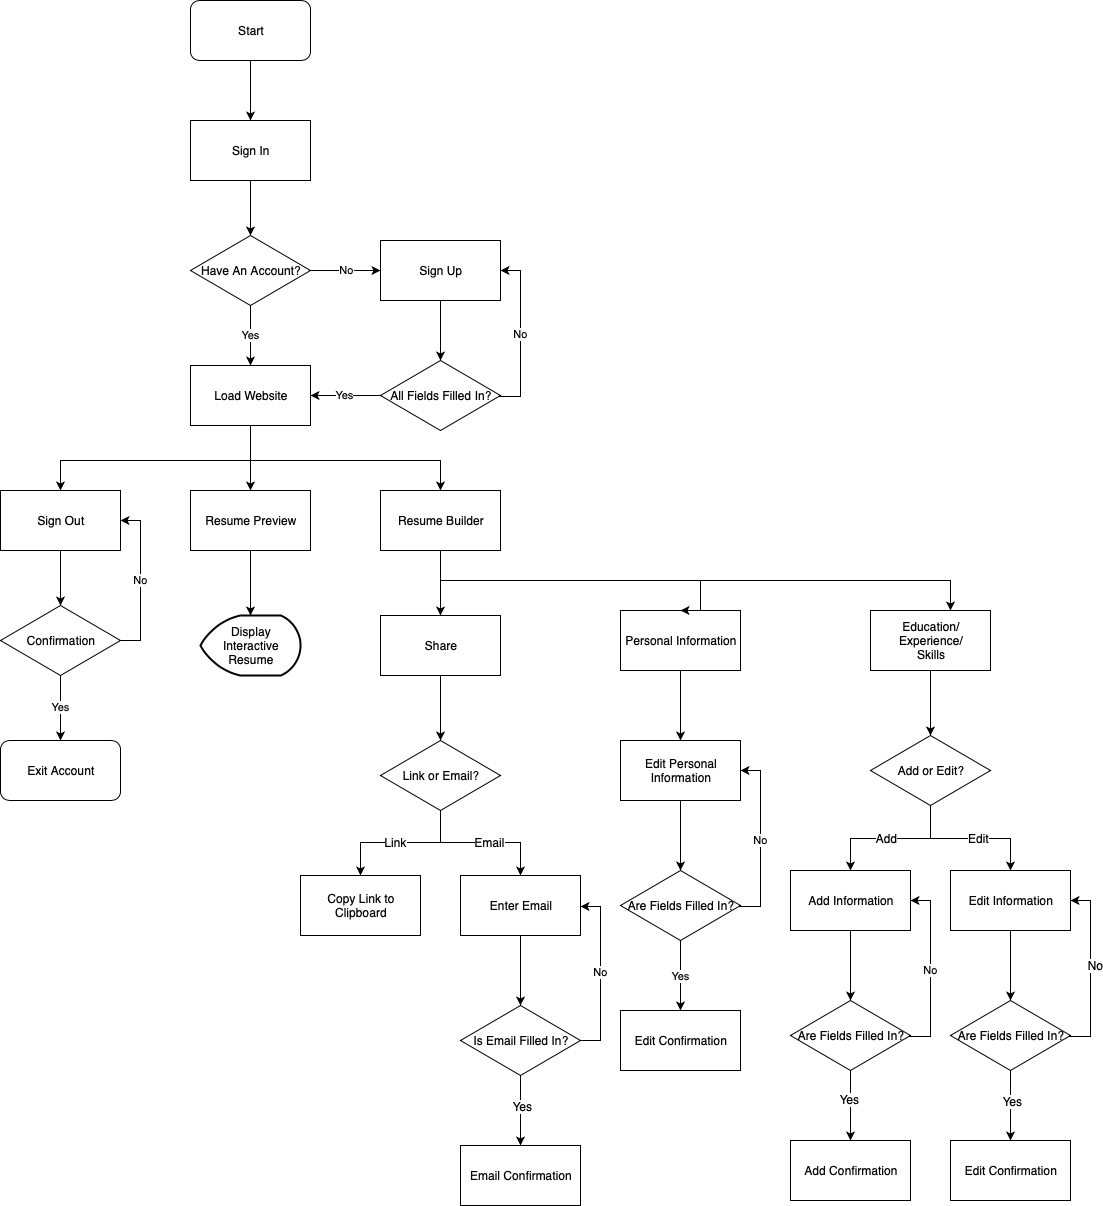

The diagram above was exported from draw.io. Its source (the exported page's mxGraphModel, read from the mxfile embedded in the PNG):
<mxGraphModel dx="1892" dy="1278" grid="1" gridSize="10" guides="1" tooltips="1" connect="1" arrows="1" fold="1" page="1" pageScale="1" pageWidth="850" pageHeight="1100" math="0" shadow="0">
  <root>
    <mxCell id="0" />
    <mxCell id="1" parent="0" />
    <mxCell id="kycvIUcEmMmb2cYy3yzJ-50" style="edgeStyle=orthogonalEdgeStyle;rounded=0;orthogonalLoop=1;jettySize=auto;html=1;entryX=0.5;entryY=0;entryDx=0;entryDy=0;" edge="1" parent="1" source="kycvIUcEmMmb2cYy3yzJ-1" target="kycvIUcEmMmb2cYy3yzJ-2">
      <mxGeometry relative="1" as="geometry" />
    </mxCell>
    <mxCell id="kycvIUcEmMmb2cYy3yzJ-1" value="Start" style="rounded=1;whiteSpace=wrap;html=1;" vertex="1" parent="1">
      <mxGeometry x="310" y="90" width="120" height="60" as="geometry" />
    </mxCell>
    <mxCell id="kycvIUcEmMmb2cYy3yzJ-51" style="edgeStyle=orthogonalEdgeStyle;rounded=0;orthogonalLoop=1;jettySize=auto;html=1;entryX=0.5;entryY=0;entryDx=0;entryDy=0;" edge="1" parent="1" source="kycvIUcEmMmb2cYy3yzJ-2" target="kycvIUcEmMmb2cYy3yzJ-3">
      <mxGeometry relative="1" as="geometry" />
    </mxCell>
    <mxCell id="kycvIUcEmMmb2cYy3yzJ-2" value="Sign In" style="rounded=0;whiteSpace=wrap;html=1;" vertex="1" parent="1">
      <mxGeometry x="310" y="210" width="120" height="60" as="geometry" />
    </mxCell>
    <mxCell id="kycvIUcEmMmb2cYy3yzJ-52" value="No" style="edgeStyle=orthogonalEdgeStyle;rounded=0;orthogonalLoop=1;jettySize=auto;html=1;entryX=0;entryY=0.5;entryDx=0;entryDy=0;" edge="1" parent="1" source="kycvIUcEmMmb2cYy3yzJ-3" target="kycvIUcEmMmb2cYy3yzJ-5">
      <mxGeometry relative="1" as="geometry">
        <Array as="points">
          <mxPoint x="470" y="360" />
          <mxPoint x="470" y="360" />
        </Array>
      </mxGeometry>
    </mxCell>
    <mxCell id="kycvIUcEmMmb2cYy3yzJ-53" value="Yes" style="edgeStyle=orthogonalEdgeStyle;rounded=0;orthogonalLoop=1;jettySize=auto;html=1;entryX=0.5;entryY=0;entryDx=0;entryDy=0;" edge="1" parent="1" source="kycvIUcEmMmb2cYy3yzJ-3" target="kycvIUcEmMmb2cYy3yzJ-6">
      <mxGeometry relative="1" as="geometry" />
    </mxCell>
    <mxCell id="kycvIUcEmMmb2cYy3yzJ-3" value="Have An Account?" style="rhombus;whiteSpace=wrap;html=1;" vertex="1" parent="1">
      <mxGeometry x="310" y="325" width="120" height="70" as="geometry" />
    </mxCell>
    <mxCell id="kycvIUcEmMmb2cYy3yzJ-55" style="edgeStyle=orthogonalEdgeStyle;rounded=0;orthogonalLoop=1;jettySize=auto;html=1;entryX=0.5;entryY=0;entryDx=0;entryDy=0;" edge="1" parent="1" source="kycvIUcEmMmb2cYy3yzJ-5" target="kycvIUcEmMmb2cYy3yzJ-7">
      <mxGeometry relative="1" as="geometry" />
    </mxCell>
    <mxCell id="kycvIUcEmMmb2cYy3yzJ-5" value="Sign Up" style="rounded=0;whiteSpace=wrap;html=1;" vertex="1" parent="1">
      <mxGeometry x="500" y="330" width="120" height="60" as="geometry" />
    </mxCell>
    <mxCell id="kycvIUcEmMmb2cYy3yzJ-59" style="edgeStyle=orthogonalEdgeStyle;rounded=0;orthogonalLoop=1;jettySize=auto;html=1;entryX=0.5;entryY=0;entryDx=0;entryDy=0;" edge="1" parent="1" source="kycvIUcEmMmb2cYy3yzJ-6" target="kycvIUcEmMmb2cYy3yzJ-43">
      <mxGeometry relative="1" as="geometry" />
    </mxCell>
    <mxCell id="kycvIUcEmMmb2cYy3yzJ-60" style="edgeStyle=orthogonalEdgeStyle;rounded=0;orthogonalLoop=1;jettySize=auto;html=1;" edge="1" parent="1" source="kycvIUcEmMmb2cYy3yzJ-6" target="kycvIUcEmMmb2cYy3yzJ-45">
      <mxGeometry relative="1" as="geometry">
        <Array as="points">
          <mxPoint x="370" y="550" />
          <mxPoint x="560" y="550" />
        </Array>
      </mxGeometry>
    </mxCell>
    <mxCell id="kycvIUcEmMmb2cYy3yzJ-61" style="edgeStyle=orthogonalEdgeStyle;rounded=0;orthogonalLoop=1;jettySize=auto;html=1;entryX=0.5;entryY=0;entryDx=0;entryDy=0;" edge="1" parent="1" source="kycvIUcEmMmb2cYy3yzJ-6" target="kycvIUcEmMmb2cYy3yzJ-44">
      <mxGeometry relative="1" as="geometry">
        <Array as="points">
          <mxPoint x="370" y="550" />
          <mxPoint x="180" y="550" />
        </Array>
      </mxGeometry>
    </mxCell>
    <mxCell id="kycvIUcEmMmb2cYy3yzJ-6" value="Load Website" style="rounded=0;whiteSpace=wrap;html=1;" vertex="1" parent="1">
      <mxGeometry x="310" y="455" width="120" height="60" as="geometry" />
    </mxCell>
    <mxCell id="kycvIUcEmMmb2cYy3yzJ-56" value="Yes" style="edgeStyle=orthogonalEdgeStyle;rounded=0;orthogonalLoop=1;jettySize=auto;html=1;entryX=1;entryY=0.5;entryDx=0;entryDy=0;" edge="1" parent="1" source="kycvIUcEmMmb2cYy3yzJ-7" target="kycvIUcEmMmb2cYy3yzJ-6">
      <mxGeometry relative="1" as="geometry" />
    </mxCell>
    <mxCell id="kycvIUcEmMmb2cYy3yzJ-57" value="No" style="edgeStyle=orthogonalEdgeStyle;rounded=0;orthogonalLoop=1;jettySize=auto;html=1;entryX=1;entryY=0.5;entryDx=0;entryDy=0;" edge="1" parent="1" source="kycvIUcEmMmb2cYy3yzJ-7" target="kycvIUcEmMmb2cYy3yzJ-5">
      <mxGeometry relative="1" as="geometry">
        <Array as="points">
          <mxPoint x="640" y="485" />
          <mxPoint x="640" y="360" />
        </Array>
      </mxGeometry>
    </mxCell>
    <mxCell id="kycvIUcEmMmb2cYy3yzJ-7" value="All Fields Filled In?" style="rhombus;whiteSpace=wrap;html=1;" vertex="1" parent="1">
      <mxGeometry x="500" y="450" width="120" height="70" as="geometry" />
    </mxCell>
    <mxCell id="kycvIUcEmMmb2cYy3yzJ-75" style="edgeStyle=orthogonalEdgeStyle;rounded=0;orthogonalLoop=1;jettySize=auto;html=1;entryX=0.5;entryY=0;entryDx=0;entryDy=0;" edge="1" parent="1" source="kycvIUcEmMmb2cYy3yzJ-9" target="kycvIUcEmMmb2cYy3yzJ-20">
      <mxGeometry relative="1" as="geometry" />
    </mxCell>
    <mxCell id="kycvIUcEmMmb2cYy3yzJ-9" value="Education/&lt;br&gt;Experience/&lt;br&gt;Skills" style="rounded=0;whiteSpace=wrap;html=1;" vertex="1" parent="1">
      <mxGeometry x="990" y="700" width="120" height="60" as="geometry" />
    </mxCell>
    <mxCell id="kycvIUcEmMmb2cYy3yzJ-67" style="edgeStyle=orthogonalEdgeStyle;rounded=0;orthogonalLoop=1;jettySize=auto;html=1;entryX=0.5;entryY=0;entryDx=0;entryDy=0;" edge="1" parent="1" source="kycvIUcEmMmb2cYy3yzJ-10" target="kycvIUcEmMmb2cYy3yzJ-18">
      <mxGeometry relative="1" as="geometry" />
    </mxCell>
    <mxCell id="kycvIUcEmMmb2cYy3yzJ-10" value="Personal Information" style="rounded=0;whiteSpace=wrap;html=1;" vertex="1" parent="1">
      <mxGeometry x="740" y="700" width="120" height="60" as="geometry" />
    </mxCell>
    <mxCell id="kycvIUcEmMmb2cYy3yzJ-69" value="Yes" style="edgeStyle=orthogonalEdgeStyle;rounded=0;orthogonalLoop=1;jettySize=auto;html=1;entryX=0.5;entryY=0;entryDx=0;entryDy=0;" edge="1" parent="1" source="kycvIUcEmMmb2cYy3yzJ-15" target="kycvIUcEmMmb2cYy3yzJ-19">
      <mxGeometry relative="1" as="geometry" />
    </mxCell>
    <mxCell id="kycvIUcEmMmb2cYy3yzJ-70" value="No" style="edgeStyle=orthogonalEdgeStyle;rounded=0;orthogonalLoop=1;jettySize=auto;html=1;entryX=1;entryY=0.5;entryDx=0;entryDy=0;" edge="1" parent="1" source="kycvIUcEmMmb2cYy3yzJ-15" target="kycvIUcEmMmb2cYy3yzJ-18">
      <mxGeometry relative="1" as="geometry">
        <Array as="points">
          <mxPoint x="880" y="995" />
          <mxPoint x="880" y="860" />
        </Array>
      </mxGeometry>
    </mxCell>
    <mxCell id="kycvIUcEmMmb2cYy3yzJ-15" value="Are Fields Filled In?" style="rhombus;whiteSpace=wrap;html=1;" vertex="1" parent="1">
      <mxGeometry x="740" y="960" width="120" height="70" as="geometry" />
    </mxCell>
    <mxCell id="kycvIUcEmMmb2cYy3yzJ-68" style="edgeStyle=orthogonalEdgeStyle;rounded=0;orthogonalLoop=1;jettySize=auto;html=1;entryX=0.5;entryY=0;entryDx=0;entryDy=0;" edge="1" parent="1" source="kycvIUcEmMmb2cYy3yzJ-18" target="kycvIUcEmMmb2cYy3yzJ-15">
      <mxGeometry relative="1" as="geometry" />
    </mxCell>
    <mxCell id="kycvIUcEmMmb2cYy3yzJ-18" value="Edit Personal Information" style="rounded=0;whiteSpace=wrap;html=1;" vertex="1" parent="1">
      <mxGeometry x="740" y="830" width="120" height="60" as="geometry" />
    </mxCell>
    <mxCell id="kycvIUcEmMmb2cYy3yzJ-19" value="Edit Confirmation" style="rounded=0;whiteSpace=wrap;html=1;" vertex="1" parent="1">
      <mxGeometry x="740" y="1100" width="120" height="60" as="geometry" />
    </mxCell>
    <mxCell id="kycvIUcEmMmb2cYy3yzJ-76" style="edgeStyle=orthogonalEdgeStyle;rounded=0;orthogonalLoop=1;jettySize=auto;html=1;entryX=0.5;entryY=0;entryDx=0;entryDy=0;" edge="1" parent="1" source="kycvIUcEmMmb2cYy3yzJ-20" target="kycvIUcEmMmb2cYy3yzJ-22">
      <mxGeometry relative="1" as="geometry" />
    </mxCell>
    <mxCell id="kycvIUcEmMmb2cYy3yzJ-78" value="Add" style="text;html=1;align=center;verticalAlign=middle;resizable=0;points=[];labelBackgroundColor=#ffffff;" vertex="1" connectable="0" parent="kycvIUcEmMmb2cYy3yzJ-76">
      <mxGeometry x="0.0621" y="-1" relative="1" as="geometry">
        <mxPoint as="offset" />
      </mxGeometry>
    </mxCell>
    <mxCell id="kycvIUcEmMmb2cYy3yzJ-77" style="edgeStyle=orthogonalEdgeStyle;rounded=0;orthogonalLoop=1;jettySize=auto;html=1;entryX=0.5;entryY=0;entryDx=0;entryDy=0;" edge="1" parent="1" source="kycvIUcEmMmb2cYy3yzJ-20" target="kycvIUcEmMmb2cYy3yzJ-25">
      <mxGeometry relative="1" as="geometry" />
    </mxCell>
    <mxCell id="kycvIUcEmMmb2cYy3yzJ-79" value="Edit" style="text;html=1;align=center;verticalAlign=middle;resizable=0;points=[];labelBackgroundColor=#ffffff;" vertex="1" connectable="0" parent="kycvIUcEmMmb2cYy3yzJ-77">
      <mxGeometry x="0.1034" y="1" relative="1" as="geometry">
        <mxPoint as="offset" />
      </mxGeometry>
    </mxCell>
    <mxCell id="kycvIUcEmMmb2cYy3yzJ-20" value="Add or Edit?" style="rhombus;whiteSpace=wrap;html=1;" vertex="1" parent="1">
      <mxGeometry x="990" y="825" width="120" height="70" as="geometry" />
    </mxCell>
    <mxCell id="kycvIUcEmMmb2cYy3yzJ-81" style="edgeStyle=orthogonalEdgeStyle;rounded=0;orthogonalLoop=1;jettySize=auto;html=1;entryX=0.5;entryY=0;entryDx=0;entryDy=0;" edge="1" parent="1" source="kycvIUcEmMmb2cYy3yzJ-21" target="kycvIUcEmMmb2cYy3yzJ-23">
      <mxGeometry relative="1" as="geometry" />
    </mxCell>
    <mxCell id="kycvIUcEmMmb2cYy3yzJ-83" value="Yes" style="text;html=1;align=center;verticalAlign=middle;resizable=0;points=[];labelBackgroundColor=#ffffff;" vertex="1" connectable="0" parent="kycvIUcEmMmb2cYy3yzJ-81">
      <mxGeometry x="-0.2" y="-2" relative="1" as="geometry">
        <mxPoint as="offset" />
      </mxGeometry>
    </mxCell>
    <mxCell id="kycvIUcEmMmb2cYy3yzJ-82" value="No" style="edgeStyle=orthogonalEdgeStyle;rounded=0;orthogonalLoop=1;jettySize=auto;html=1;entryX=1;entryY=0.5;entryDx=0;entryDy=0;" edge="1" parent="1" source="kycvIUcEmMmb2cYy3yzJ-21" target="kycvIUcEmMmb2cYy3yzJ-22">
      <mxGeometry relative="1" as="geometry">
        <Array as="points">
          <mxPoint x="1050" y="1125" />
          <mxPoint x="1050" y="990" />
        </Array>
      </mxGeometry>
    </mxCell>
    <mxCell id="kycvIUcEmMmb2cYy3yzJ-21" value="Are Fields Filled In?" style="rhombus;whiteSpace=wrap;html=1;" vertex="1" parent="1">
      <mxGeometry x="910" y="1090" width="120" height="70" as="geometry" />
    </mxCell>
    <mxCell id="kycvIUcEmMmb2cYy3yzJ-80" style="edgeStyle=orthogonalEdgeStyle;rounded=0;orthogonalLoop=1;jettySize=auto;html=1;entryX=0.5;entryY=0;entryDx=0;entryDy=0;" edge="1" parent="1" source="kycvIUcEmMmb2cYy3yzJ-22" target="kycvIUcEmMmb2cYy3yzJ-21">
      <mxGeometry relative="1" as="geometry" />
    </mxCell>
    <mxCell id="kycvIUcEmMmb2cYy3yzJ-22" value="Add Information" style="rounded=0;whiteSpace=wrap;html=1;" vertex="1" parent="1">
      <mxGeometry x="910" y="960" width="120" height="60" as="geometry" />
    </mxCell>
    <mxCell id="kycvIUcEmMmb2cYy3yzJ-23" value="Add Confirmation" style="rounded=0;whiteSpace=wrap;html=1;" vertex="1" parent="1">
      <mxGeometry x="910" y="1230" width="120" height="60" as="geometry" />
    </mxCell>
    <mxCell id="kycvIUcEmMmb2cYy3yzJ-85" style="edgeStyle=orthogonalEdgeStyle;rounded=0;orthogonalLoop=1;jettySize=auto;html=1;entryX=0.5;entryY=0;entryDx=0;entryDy=0;" edge="1" parent="1" source="kycvIUcEmMmb2cYy3yzJ-24" target="kycvIUcEmMmb2cYy3yzJ-26">
      <mxGeometry relative="1" as="geometry" />
    </mxCell>
    <mxCell id="kycvIUcEmMmb2cYy3yzJ-88" value="Yes" style="text;html=1;align=center;verticalAlign=middle;resizable=0;points=[];labelBackgroundColor=#ffffff;" vertex="1" connectable="0" parent="kycvIUcEmMmb2cYy3yzJ-85">
      <mxGeometry x="-0.1429" y="1" relative="1" as="geometry">
        <mxPoint as="offset" />
      </mxGeometry>
    </mxCell>
    <mxCell id="kycvIUcEmMmb2cYy3yzJ-86" style="edgeStyle=orthogonalEdgeStyle;rounded=0;orthogonalLoop=1;jettySize=auto;html=1;entryX=1;entryY=0.5;entryDx=0;entryDy=0;" edge="1" parent="1" source="kycvIUcEmMmb2cYy3yzJ-24" target="kycvIUcEmMmb2cYy3yzJ-25">
      <mxGeometry relative="1" as="geometry">
        <Array as="points">
          <mxPoint x="1210" y="1125" />
          <mxPoint x="1210" y="990" />
        </Array>
      </mxGeometry>
    </mxCell>
    <mxCell id="kycvIUcEmMmb2cYy3yzJ-87" value="No" style="text;html=1;align=center;verticalAlign=middle;resizable=0;points=[];labelBackgroundColor=#ffffff;" vertex="1" connectable="0" parent="kycvIUcEmMmb2cYy3yzJ-86">
      <mxGeometry x="0.0514" y="-4" relative="1" as="geometry">
        <mxPoint as="offset" />
      </mxGeometry>
    </mxCell>
    <mxCell id="kycvIUcEmMmb2cYy3yzJ-24" value="Are Fields Filled In?" style="rhombus;whiteSpace=wrap;html=1;" vertex="1" parent="1">
      <mxGeometry x="1070" y="1090" width="120" height="70" as="geometry" />
    </mxCell>
    <mxCell id="kycvIUcEmMmb2cYy3yzJ-84" style="edgeStyle=orthogonalEdgeStyle;rounded=0;orthogonalLoop=1;jettySize=auto;html=1;entryX=0.5;entryY=0;entryDx=0;entryDy=0;" edge="1" parent="1" source="kycvIUcEmMmb2cYy3yzJ-25" target="kycvIUcEmMmb2cYy3yzJ-24">
      <mxGeometry relative="1" as="geometry" />
    </mxCell>
    <mxCell id="kycvIUcEmMmb2cYy3yzJ-25" value="Edit Information" style="rounded=0;whiteSpace=wrap;html=1;" vertex="1" parent="1">
      <mxGeometry x="1070" y="960" width="120" height="60" as="geometry" />
    </mxCell>
    <mxCell id="kycvIUcEmMmb2cYy3yzJ-26" value="Edit Confirmation" style="rounded=0;whiteSpace=wrap;html=1;" vertex="1" parent="1">
      <mxGeometry x="1070" y="1230" width="120" height="60" as="geometry" />
    </mxCell>
    <mxCell id="kycvIUcEmMmb2cYy3yzJ-65" style="edgeStyle=orthogonalEdgeStyle;rounded=0;orthogonalLoop=1;jettySize=auto;html=1;entryX=0.5;entryY=0;entryDx=0;entryDy=0;entryPerimeter=0;" edge="1" parent="1" source="kycvIUcEmMmb2cYy3yzJ-43" target="kycvIUcEmMmb2cYy3yzJ-49">
      <mxGeometry relative="1" as="geometry" />
    </mxCell>
    <mxCell id="kycvIUcEmMmb2cYy3yzJ-43" value="Resume Preview" style="rounded=0;whiteSpace=wrap;html=1;" vertex="1" parent="1">
      <mxGeometry x="310" y="580" width="120" height="60" as="geometry" />
    </mxCell>
    <mxCell id="kycvIUcEmMmb2cYy3yzJ-62" style="edgeStyle=orthogonalEdgeStyle;rounded=0;orthogonalLoop=1;jettySize=auto;html=1;entryX=0.5;entryY=0;entryDx=0;entryDy=0;" edge="1" parent="1" source="kycvIUcEmMmb2cYy3yzJ-44" target="kycvIUcEmMmb2cYy3yzJ-46">
      <mxGeometry relative="1" as="geometry" />
    </mxCell>
    <mxCell id="kycvIUcEmMmb2cYy3yzJ-44" value="Sign Out" style="rounded=0;whiteSpace=wrap;html=1;" vertex="1" parent="1">
      <mxGeometry x="120" y="580" width="120" height="60" as="geometry" />
    </mxCell>
    <mxCell id="kycvIUcEmMmb2cYy3yzJ-66" style="edgeStyle=orthogonalEdgeStyle;rounded=0;orthogonalLoop=1;jettySize=auto;html=1;entryX=0.5;entryY=0;entryDx=0;entryDy=0;" edge="1" parent="1" source="kycvIUcEmMmb2cYy3yzJ-45" target="kycvIUcEmMmb2cYy3yzJ-10">
      <mxGeometry relative="1" as="geometry">
        <Array as="points">
          <mxPoint x="560" y="670" />
          <mxPoint x="820" y="670" />
        </Array>
      </mxGeometry>
    </mxCell>
    <mxCell id="kycvIUcEmMmb2cYy3yzJ-149" style="edgeStyle=orthogonalEdgeStyle;rounded=0;orthogonalLoop=1;jettySize=auto;html=1;" edge="1" parent="1" source="kycvIUcEmMmb2cYy3yzJ-45" target="kycvIUcEmMmb2cYy3yzJ-9">
      <mxGeometry relative="1" as="geometry">
        <Array as="points">
          <mxPoint x="560" y="670" />
          <mxPoint x="1070" y="670" />
        </Array>
      </mxGeometry>
    </mxCell>
    <mxCell id="kycvIUcEmMmb2cYy3yzJ-150" style="edgeStyle=orthogonalEdgeStyle;rounded=0;orthogonalLoop=1;jettySize=auto;html=1;entryX=0.5;entryY=0;entryDx=0;entryDy=0;" edge="1" parent="1" source="kycvIUcEmMmb2cYy3yzJ-45" target="kycvIUcEmMmb2cYy3yzJ-125">
      <mxGeometry relative="1" as="geometry" />
    </mxCell>
    <mxCell id="kycvIUcEmMmb2cYy3yzJ-45" value="Resume Builder" style="rounded=0;whiteSpace=wrap;html=1;" vertex="1" parent="1">
      <mxGeometry x="500" y="580" width="120" height="60" as="geometry" />
    </mxCell>
    <mxCell id="kycvIUcEmMmb2cYy3yzJ-63" value="Yes" style="edgeStyle=orthogonalEdgeStyle;rounded=0;orthogonalLoop=1;jettySize=auto;html=1;entryX=0.5;entryY=0;entryDx=0;entryDy=0;" edge="1" parent="1" source="kycvIUcEmMmb2cYy3yzJ-46" target="kycvIUcEmMmb2cYy3yzJ-48">
      <mxGeometry relative="1" as="geometry" />
    </mxCell>
    <mxCell id="kycvIUcEmMmb2cYy3yzJ-64" value="No" style="edgeStyle=orthogonalEdgeStyle;rounded=0;orthogonalLoop=1;jettySize=auto;html=1;entryX=1;entryY=0.5;entryDx=0;entryDy=0;" edge="1" parent="1" source="kycvIUcEmMmb2cYy3yzJ-46" target="kycvIUcEmMmb2cYy3yzJ-44">
      <mxGeometry relative="1" as="geometry">
        <Array as="points">
          <mxPoint x="260" y="730" />
          <mxPoint x="260" y="610" />
        </Array>
      </mxGeometry>
    </mxCell>
    <mxCell id="kycvIUcEmMmb2cYy3yzJ-46" value="Confirmation" style="rhombus;whiteSpace=wrap;html=1;" vertex="1" parent="1">
      <mxGeometry x="120" y="695" width="120" height="70" as="geometry" />
    </mxCell>
    <mxCell id="kycvIUcEmMmb2cYy3yzJ-48" value="Exit Account" style="rounded=1;whiteSpace=wrap;html=1;" vertex="1" parent="1">
      <mxGeometry x="120" y="830" width="120" height="60" as="geometry" />
    </mxCell>
    <mxCell id="kycvIUcEmMmb2cYy3yzJ-49" value="Display Interactive Resume" style="strokeWidth=2;html=1;shape=mxgraph.flowchart.display;whiteSpace=wrap;" vertex="1" parent="1">
      <mxGeometry x="320" y="705" width="100" height="60" as="geometry" />
    </mxCell>
    <mxCell id="kycvIUcEmMmb2cYy3yzJ-119" value="No" style="edgeStyle=orthogonalEdgeStyle;rounded=0;orthogonalLoop=1;jettySize=auto;html=1;entryX=1;entryY=0.5;entryDx=0;entryDy=0;" edge="1" parent="1" target="kycvIUcEmMmb2cYy3yzJ-122">
      <mxGeometry relative="1" as="geometry">
        <Array as="points">
          <mxPoint x="639.47" y="995" />
          <mxPoint x="639.47" y="860" />
        </Array>
        <mxPoint x="619.3691596638657" y="995.0588235294117" as="sourcePoint" />
      </mxGeometry>
    </mxCell>
    <mxCell id="kycvIUcEmMmb2cYy3yzJ-124" style="edgeStyle=orthogonalEdgeStyle;rounded=0;orthogonalLoop=1;jettySize=auto;html=1;entryX=0.5;entryY=0;entryDx=0;entryDy=0;" edge="1" parent="1" source="kycvIUcEmMmb2cYy3yzJ-125" target="kycvIUcEmMmb2cYy3yzJ-130">
      <mxGeometry relative="1" as="geometry" />
    </mxCell>
    <mxCell id="kycvIUcEmMmb2cYy3yzJ-125" value="Share" style="rounded=0;whiteSpace=wrap;html=1;" vertex="1" parent="1">
      <mxGeometry x="499.99999999999994" y="705" width="120" height="60" as="geometry" />
    </mxCell>
    <mxCell id="kycvIUcEmMmb2cYy3yzJ-126" style="edgeStyle=orthogonalEdgeStyle;rounded=0;orthogonalLoop=1;jettySize=auto;html=1;entryX=0.5;entryY=0;entryDx=0;entryDy=0;" edge="1" parent="1" source="kycvIUcEmMmb2cYy3yzJ-130" target="kycvIUcEmMmb2cYy3yzJ-136">
      <mxGeometry relative="1" as="geometry" />
    </mxCell>
    <mxCell id="kycvIUcEmMmb2cYy3yzJ-127" value="Link" style="text;html=1;align=center;verticalAlign=middle;resizable=0;points=[];labelBackgroundColor=#ffffff;" vertex="1" connectable="0" parent="kycvIUcEmMmb2cYy3yzJ-126">
      <mxGeometry x="0.0621" y="-1" relative="1" as="geometry">
        <mxPoint as="offset" />
      </mxGeometry>
    </mxCell>
    <mxCell id="kycvIUcEmMmb2cYy3yzJ-128" style="edgeStyle=orthogonalEdgeStyle;rounded=0;orthogonalLoop=1;jettySize=auto;html=1;entryX=0.5;entryY=0;entryDx=0;entryDy=0;" edge="1" parent="1" source="kycvIUcEmMmb2cYy3yzJ-130" target="kycvIUcEmMmb2cYy3yzJ-144">
      <mxGeometry relative="1" as="geometry" />
    </mxCell>
    <mxCell id="kycvIUcEmMmb2cYy3yzJ-129" value="Email" style="text;html=1;align=center;verticalAlign=middle;resizable=0;points=[];labelBackgroundColor=#ffffff;" vertex="1" connectable="0" parent="kycvIUcEmMmb2cYy3yzJ-128">
      <mxGeometry x="0.1034" y="1" relative="1" as="geometry">
        <mxPoint as="offset" />
      </mxGeometry>
    </mxCell>
    <mxCell id="kycvIUcEmMmb2cYy3yzJ-130" value="Link or Email?" style="rhombus;whiteSpace=wrap;html=1;" vertex="1" parent="1">
      <mxGeometry x="499.99999999999994" y="830" width="120" height="70" as="geometry" />
    </mxCell>
    <mxCell id="kycvIUcEmMmb2cYy3yzJ-136" value="Copy Link to Clipboard" style="rounded=0;whiteSpace=wrap;html=1;" vertex="1" parent="1">
      <mxGeometry x="419.99999999999994" y="965" width="120" height="60" as="geometry" />
    </mxCell>
    <mxCell id="kycvIUcEmMmb2cYy3yzJ-138" style="edgeStyle=orthogonalEdgeStyle;rounded=0;orthogonalLoop=1;jettySize=auto;html=1;entryX=0.5;entryY=0;entryDx=0;entryDy=0;" edge="1" parent="1" source="kycvIUcEmMmb2cYy3yzJ-142" target="kycvIUcEmMmb2cYy3yzJ-145">
      <mxGeometry relative="1" as="geometry" />
    </mxCell>
    <mxCell id="kycvIUcEmMmb2cYy3yzJ-139" value="Yes" style="text;html=1;align=center;verticalAlign=middle;resizable=0;points=[];labelBackgroundColor=#ffffff;" vertex="1" connectable="0" parent="kycvIUcEmMmb2cYy3yzJ-138">
      <mxGeometry x="-0.1429" y="1" relative="1" as="geometry">
        <mxPoint as="offset" />
      </mxGeometry>
    </mxCell>
    <mxCell id="kycvIUcEmMmb2cYy3yzJ-146" value="No" style="edgeStyle=orthogonalEdgeStyle;rounded=0;orthogonalLoop=1;jettySize=auto;html=1;entryX=1;entryY=0.5;entryDx=0;entryDy=0;" edge="1" parent="1" source="kycvIUcEmMmb2cYy3yzJ-142" target="kycvIUcEmMmb2cYy3yzJ-144">
      <mxGeometry relative="1" as="geometry">
        <Array as="points">
          <mxPoint x="719.94" y="1130" />
          <mxPoint x="719.94" y="995" />
        </Array>
      </mxGeometry>
    </mxCell>
    <mxCell id="kycvIUcEmMmb2cYy3yzJ-142" value="Is Email Filled In?" style="rhombus;whiteSpace=wrap;html=1;" vertex="1" parent="1">
      <mxGeometry x="580" y="1095" width="120" height="70" as="geometry" />
    </mxCell>
    <mxCell id="kycvIUcEmMmb2cYy3yzJ-143" style="edgeStyle=orthogonalEdgeStyle;rounded=0;orthogonalLoop=1;jettySize=auto;html=1;entryX=0.5;entryY=0;entryDx=0;entryDy=0;" edge="1" parent="1" source="kycvIUcEmMmb2cYy3yzJ-144" target="kycvIUcEmMmb2cYy3yzJ-142">
      <mxGeometry relative="1" as="geometry" />
    </mxCell>
    <mxCell id="kycvIUcEmMmb2cYy3yzJ-144" value="Enter Email" style="rounded=0;whiteSpace=wrap;html=1;" vertex="1" parent="1">
      <mxGeometry x="580" y="965" width="120" height="60" as="geometry" />
    </mxCell>
    <mxCell id="kycvIUcEmMmb2cYy3yzJ-145" value="Email Confirmation" style="rounded=0;whiteSpace=wrap;html=1;" vertex="1" parent="1">
      <mxGeometry x="580" y="1235" width="120" height="60" as="geometry" />
    </mxCell>
  </root>
</mxGraphModel>